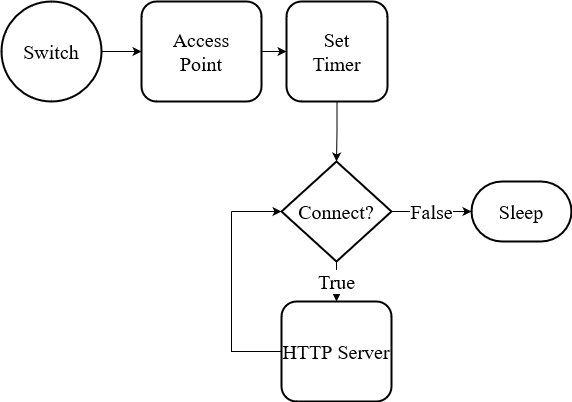

The diagram above was exported from draw.io. Its source (the exported page's mxGraphModel, read from the mxfile embedded in the PNG):
<mxGraphModel dx="1888" dy="564" grid="1" gridSize="10" guides="1" tooltips="1" connect="1" arrows="1" fold="1" page="1" pageScale="1" pageWidth="850" pageHeight="1100" math="0" shadow="0">
  <root>
    <mxCell id="y4teBDEJLvHaZM30xS8X-0" />
    <mxCell id="y4teBDEJLvHaZM30xS8X-1" parent="y4teBDEJLvHaZM30xS8X-0" />
    <mxCell id="cLprRalh3oAxtE4_CCCd-1" value="" style="edgeStyle=orthogonalEdgeStyle;rounded=0;orthogonalLoop=1;jettySize=auto;html=1;fontFamily=Times New Roman;fontSize=20;" parent="y4teBDEJLvHaZM30xS8X-1" source="IzzqUf9KswMlQ-p1s3kr-0" target="cLprRalh3oAxtE4_CCCd-0" edge="1">
      <mxGeometry relative="1" as="geometry" />
    </mxCell>
    <mxCell id="IzzqUf9KswMlQ-p1s3kr-0" value="&lt;font style=&quot;font-size: 20px&quot;&gt;Switch&lt;/font&gt;" style="strokeWidth=2;html=1;shape=mxgraph.flowchart.start_2;whiteSpace=wrap;fontFamily=Times New Roman;" parent="y4teBDEJLvHaZM30xS8X-1" vertex="1">
      <mxGeometry x="-220" y="90" width="100" height="100" as="geometry" />
    </mxCell>
    <mxCell id="axJe9SWC1TuatAxCslvX-0" value="" style="edgeStyle=orthogonalEdgeStyle;rounded=0;orthogonalLoop=1;jettySize=auto;html=1;fontFamily=Times New Roman;fontSize=20;" edge="1" parent="y4teBDEJLvHaZM30xS8X-1" source="cLprRalh3oAxtE4_CCCd-0" target="cLprRalh3oAxtE4_CCCd-19">
      <mxGeometry relative="1" as="geometry" />
    </mxCell>
    <mxCell id="cLprRalh3oAxtE4_CCCd-0" value="&lt;div&gt;&lt;font face=&quot;Times New Roman&quot;&gt;Access &lt;br&gt;&lt;/font&gt;&lt;/div&gt;&lt;div&gt;&lt;font face=&quot;Times New Roman&quot;&gt;Point&lt;/font&gt;&lt;/div&gt;" style="rounded=1;whiteSpace=wrap;html=1;fontSize=20;strokeWidth=2;" parent="y4teBDEJLvHaZM30xS8X-1" vertex="1">
      <mxGeometry x="-80" y="90" width="120" height="100" as="geometry" />
    </mxCell>
    <mxCell id="cLprRalh3oAxtE4_CCCd-9" value="&lt;div&gt;False&lt;/div&gt;" style="edgeStyle=orthogonalEdgeStyle;rounded=0;orthogonalLoop=1;jettySize=auto;html=1;fontFamily=Times New Roman;fontSize=20;entryX=0;entryY=0.5;entryDx=0;entryDy=0;entryPerimeter=0;" parent="y4teBDEJLvHaZM30xS8X-1" source="cLprRalh3oAxtE4_CCCd-3" target="cLprRalh3oAxtE4_CCCd-12" edge="1">
      <mxGeometry relative="1" as="geometry">
        <mxPoint x="240" y="300" as="targetPoint" />
      </mxGeometry>
    </mxCell>
    <mxCell id="cLprRalh3oAxtE4_CCCd-14" value="&lt;div&gt;True&lt;/div&gt;" style="edgeStyle=orthogonalEdgeStyle;rounded=0;orthogonalLoop=1;jettySize=auto;html=1;fontFamily=Times New Roman;fontSize=20;" parent="y4teBDEJLvHaZM30xS8X-1" source="cLprRalh3oAxtE4_CCCd-3" target="cLprRalh3oAxtE4_CCCd-11" edge="1">
      <mxGeometry relative="1" as="geometry" />
    </mxCell>
    <mxCell id="cLprRalh3oAxtE4_CCCd-3" value="Connect?" style="rhombus;whiteSpace=wrap;html=1;fontFamily=Times New Roman;fontSize=20;strokeWidth=2;" parent="y4teBDEJLvHaZM30xS8X-1" vertex="1">
      <mxGeometry x="60" y="250" width="110" height="100" as="geometry" />
    </mxCell>
    <mxCell id="cLprRalh3oAxtE4_CCCd-11" value="HTTP Server" style="rounded=1;whiteSpace=wrap;html=1;fontFamily=Times New Roman;fontSize=20;strokeWidth=2;" parent="y4teBDEJLvHaZM30xS8X-1" vertex="1">
      <mxGeometry x="60" y="390" width="110" height="100" as="geometry" />
    </mxCell>
    <mxCell id="cLprRalh3oAxtE4_CCCd-12" value="&lt;font style=&quot;font-size: 20px&quot;&gt;Sleep&lt;/font&gt;" style="strokeWidth=2;html=1;shape=mxgraph.flowchart.terminator;whiteSpace=wrap;fontFamily=Times New Roman;" parent="y4teBDEJLvHaZM30xS8X-1" vertex="1">
      <mxGeometry x="250" y="270" width="100" height="60" as="geometry" />
    </mxCell>
    <mxCell id="cLprRalh3oAxtE4_CCCd-20" value="" style="edgeStyle=orthogonalEdgeStyle;rounded=0;orthogonalLoop=1;jettySize=auto;html=1;fontFamily=Times New Roman;fontSize=20;" parent="y4teBDEJLvHaZM30xS8X-1" source="cLprRalh3oAxtE4_CCCd-19" target="cLprRalh3oAxtE4_CCCd-3" edge="1">
      <mxGeometry relative="1" as="geometry" />
    </mxCell>
    <mxCell id="cLprRalh3oAxtE4_CCCd-19" value="&lt;div&gt;Set&lt;/div&gt;&lt;div&gt;Timer&lt;/div&gt;" style="rounded=1;whiteSpace=wrap;html=1;fontFamily=Times New Roman;fontSize=20;strokeWidth=2;" parent="y4teBDEJLvHaZM30xS8X-1" vertex="1">
      <mxGeometry x="65" y="90" width="101" height="100" as="geometry" />
    </mxCell>
    <mxCell id="cLprRalh3oAxtE4_CCCd-22" value="" style="endArrow=none;html=1;rounded=0;fontFamily=Times New Roman;fontSize=20;entryX=0;entryY=0.5;entryDx=0;entryDy=0;" parent="y4teBDEJLvHaZM30xS8X-1" target="cLprRalh3oAxtE4_CCCd-11" edge="1">
      <mxGeometry width="50" height="50" relative="1" as="geometry">
        <mxPoint x="10" y="300" as="sourcePoint" />
        <mxPoint x="310" y="320" as="targetPoint" />
        <Array as="points">
          <mxPoint x="10" y="440" />
        </Array>
      </mxGeometry>
    </mxCell>
    <mxCell id="cLprRalh3oAxtE4_CCCd-23" value="" style="endArrow=classic;html=1;rounded=0;fontFamily=Times New Roman;fontSize=20;entryX=0;entryY=0.5;entryDx=0;entryDy=0;" parent="y4teBDEJLvHaZM30xS8X-1" target="cLprRalh3oAxtE4_CCCd-3" edge="1">
      <mxGeometry width="50" height="50" relative="1" as="geometry">
        <mxPoint x="10" y="300" as="sourcePoint" />
        <mxPoint x="310" y="320" as="targetPoint" />
      </mxGeometry>
    </mxCell>
  </root>
</mxGraphModel>